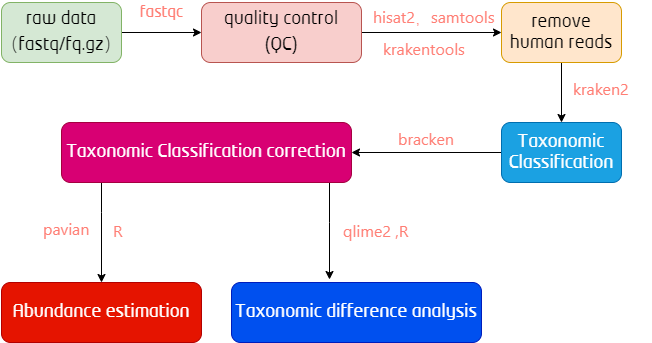

The diagram above was exported from draw.io. Its source (the exported page's mxGraphModel, read from the mxfile embedded in the PNG):
<mxGraphModel dx="806" dy="522" grid="1" gridSize="10" guides="1" tooltips="1" connect="1" arrows="1" fold="1" page="1" pageScale="1" pageWidth="1100" pageHeight="850" background="#ffffff" math="0" shadow="0">
  <root>
    <mxCell id="0" />
    <mxCell id="1" parent="0" />
    <mxCell id="BJdIFr9-TGio_hjU3BXR-5" value="" style="edgeStyle=orthogonalEdgeStyle;rounded=0;orthogonalLoop=1;jettySize=auto;html=1;" parent="1" source="BJdIFr9-TGio_hjU3BXR-3" target="BJdIFr9-TGio_hjU3BXR-4" edge="1">
      <mxGeometry relative="1" as="geometry" />
    </mxCell>
    <mxCell id="BJdIFr9-TGio_hjU3BXR-3" value="&lt;span style=&quot;font-size: 18px&quot;&gt;raw data&lt;/span&gt;&lt;br style=&quot;font-size: 18px&quot;&gt;&lt;span style=&quot;font-size: 18px&quot;&gt;（fastq/fq.gz）&lt;/span&gt;" style="rounded=1;whiteSpace=wrap;html=1;fillColor=#d5e8d4;strokeColor=#82b366;" parent="1" vertex="1">
      <mxGeometry x="40" y="40" width="120" height="60" as="geometry" />
    </mxCell>
    <mxCell id="BJdIFr9-TGio_hjU3BXR-7" value="" style="edgeStyle=orthogonalEdgeStyle;rounded=0;orthogonalLoop=1;jettySize=auto;html=1;" parent="1" source="BJdIFr9-TGio_hjU3BXR-4" target="BJdIFr9-TGio_hjU3BXR-6" edge="1">
      <mxGeometry relative="1" as="geometry" />
    </mxCell>
    <mxCell id="BJdIFr9-TGio_hjU3BXR-4" value="&lt;span style=&quot;font-size: 18px&quot;&gt;quality control&lt;/span&gt;&lt;br style=&quot;font-size: 18px&quot;&gt;&lt;span style=&quot;font-size: 18px&quot;&gt;(QC)&lt;/span&gt;" style="whiteSpace=wrap;html=1;rounded=1;fillColor=#f8cecc;strokeColor=#b85450;" parent="1" vertex="1">
      <mxGeometry x="240" y="40" width="160" height="60" as="geometry" />
    </mxCell>
    <mxCell id="BJdIFr9-TGio_hjU3BXR-9" value="" style="edgeStyle=orthogonalEdgeStyle;rounded=0;orthogonalLoop=1;jettySize=auto;html=1;" parent="1" source="BJdIFr9-TGio_hjU3BXR-6" target="BJdIFr9-TGio_hjU3BXR-8" edge="1">
      <mxGeometry relative="1" as="geometry" />
    </mxCell>
    <mxCell id="BJdIFr9-TGio_hjU3BXR-6" value="&lt;span style=&quot;font-size: 18px&quot;&gt;remove human reads&lt;/span&gt;" style="whiteSpace=wrap;html=1;rounded=1;fillColor=#ffe6cc;strokeColor=#d79b00;" parent="1" vertex="1">
      <mxGeometry x="540" y="40" width="120" height="60" as="geometry" />
    </mxCell>
    <mxCell id="BJdIFr9-TGio_hjU3BXR-11" value="" style="edgeStyle=orthogonalEdgeStyle;rounded=0;orthogonalLoop=1;jettySize=auto;html=1;" parent="1" source="BJdIFr9-TGio_hjU3BXR-8" target="BJdIFr9-TGio_hjU3BXR-10" edge="1">
      <mxGeometry relative="1" as="geometry" />
    </mxCell>
    <mxCell id="BJdIFr9-TGio_hjU3BXR-8" value="&lt;font style=&quot;font-size: 18px&quot;&gt;Taxonomic Classification&lt;/font&gt;" style="whiteSpace=wrap;html=1;rounded=1;fillColor=#1ba1e2;strokeColor=#006EAF;fontColor=#ffffff;" parent="1" vertex="1">
      <mxGeometry x="540" y="160" width="120" height="60" as="geometry" />
    </mxCell>
    <mxCell id="BJdIFr9-TGio_hjU3BXR-13" value="" style="edgeStyle=orthogonalEdgeStyle;rounded=0;orthogonalLoop=1;jettySize=auto;html=1;" parent="1" source="BJdIFr9-TGio_hjU3BXR-10" target="BJdIFr9-TGio_hjU3BXR-12" edge="1">
      <mxGeometry relative="1" as="geometry">
        <Array as="points">
          <mxPoint x="140" y="250" />
          <mxPoint x="140" y="250" />
        </Array>
      </mxGeometry>
    </mxCell>
    <mxCell id="BJdIFr9-TGio_hjU3BXR-19" style="edgeStyle=orthogonalEdgeStyle;rounded=0;orthogonalLoop=1;jettySize=auto;html=1;entryX=0.392;entryY=-0.05;entryDx=0;entryDy=0;entryPerimeter=0;" parent="1" source="BJdIFr9-TGio_hjU3BXR-10" target="BJdIFr9-TGio_hjU3BXR-16" edge="1">
      <mxGeometry relative="1" as="geometry">
        <Array as="points">
          <mxPoint x="368" y="260" />
          <mxPoint x="368" y="260" />
        </Array>
      </mxGeometry>
    </mxCell>
    <mxCell id="BJdIFr9-TGio_hjU3BXR-10" value="&lt;font style=&quot;font-size: 18px&quot;&gt;Taxonomic Classification correction&lt;/font&gt;" style="whiteSpace=wrap;html=1;rounded=1;fillColor=#d80073;strokeColor=#A50040;fontColor=#ffffff;" parent="1" vertex="1">
      <mxGeometry x="100" y="160" width="290" height="60" as="geometry" />
    </mxCell>
    <mxCell id="BJdIFr9-TGio_hjU3BXR-12" value="&lt;font style=&quot;font-size: 18px&quot;&gt;Abundance estimation&lt;/font&gt;" style="whiteSpace=wrap;html=1;rounded=1;fillColor=#e51400;strokeColor=#B20000;fontColor=#ffffff;" parent="1" vertex="1">
      <mxGeometry x="40" y="320" width="200" height="60" as="geometry" />
    </mxCell>
    <mxCell id="BJdIFr9-TGio_hjU3BXR-16" value="&lt;font style=&quot;font-size: 18px&quot;&gt;Taxonomic difference analysis&lt;/font&gt;" style="whiteSpace=wrap;html=1;rounded=1;fillColor=#0050ef;strokeColor=#001DBC;fontColor=#ffffff;" parent="1" vertex="1">
      <mxGeometry x="270" y="320" width="250" height="60" as="geometry" />
    </mxCell>
    <mxCell id="BJdIFr9-TGio_hjU3BXR-20" value="&lt;span style=&quot;color: rgb(255 , 126 , 117) ; font-size: 16px&quot;&gt;fastqc&lt;/span&gt;" style="text;html=1;align=center;verticalAlign=middle;resizable=0;points=[];autosize=1;" parent="1" vertex="1">
      <mxGeometry x="170" y="40" width="60" height="20" as="geometry" />
    </mxCell>
    <mxCell id="BJdIFr9-TGio_hjU3BXR-21" value="&lt;span style=&quot;color: rgb(255 , 126 , 117) ; font-family: &amp;#34;segoe ui&amp;#34; ; font-size: 16px ; font-style: normal ; font-weight: 400 ; letter-spacing: normal ; text-align: left ; text-indent: 0px ; text-transform: none ; word-spacing: 0px ; background-color: rgb(255 , 255 , 255) ; display: inline ; float: none&quot;&gt;hisat2，samtools&lt;/span&gt;" style="text;whiteSpace=wrap;html=1;" parent="1" vertex="1">
      <mxGeometry x="410" y="38" width="130" height="30" as="geometry" />
    </mxCell>
    <mxCell id="BJdIFr9-TGio_hjU3BXR-22" value="&lt;span style=&quot;color: rgb(255, 126, 117); font-family: &amp;quot;segoe ui&amp;quot;; font-size: 16px; font-style: normal; font-weight: 400; letter-spacing: normal; text-align: left; text-indent: 0px; text-transform: none; word-spacing: 0px; background-color: rgb(255, 255, 255); display: inline; float: none;&quot;&gt;krakentools&lt;/span&gt;" style="text;whiteSpace=wrap;html=1;" parent="1" vertex="1">
      <mxGeometry x="420" y="70" width="110" height="30" as="geometry" />
    </mxCell>
    <mxCell id="BJdIFr9-TGio_hjU3BXR-24" value="&lt;span style=&quot;color: rgb(255, 126, 117); font-family: &amp;quot;segoe ui&amp;quot;; font-size: 16px; font-style: normal; font-weight: 400; letter-spacing: normal; text-align: left; text-indent: 0px; text-transform: none; word-spacing: 0px; background-color: rgb(255, 255, 255); display: inline; float: none;&quot;&gt;kraken2&lt;/span&gt;" style="text;whiteSpace=wrap;html=1;" parent="1" vertex="1">
      <mxGeometry x="610" y="110" width="80" height="30" as="geometry" />
    </mxCell>
    <mxCell id="BJdIFr9-TGio_hjU3BXR-25" value="&lt;span style=&quot;color: rgb(255, 126, 117); font-family: &amp;quot;segoe ui&amp;quot;; font-size: 16px; font-style: normal; font-weight: 400; letter-spacing: normal; text-align: left; text-indent: 0px; text-transform: none; word-spacing: 0px; background-color: rgb(255, 255, 255); display: inline; float: none;&quot;&gt;bracken&lt;/span&gt;" style="text;whiteSpace=wrap;html=1;" parent="1" vertex="1">
      <mxGeometry x="435" y="160" width="80" height="30" as="geometry" />
    </mxCell>
    <mxCell id="BJdIFr9-TGio_hjU3BXR-26" value="&lt;span style=&quot;color: rgb(255, 126, 117); font-family: &amp;quot;segoe ui&amp;quot;; font-size: 16px; font-style: normal; font-weight: 400; letter-spacing: normal; text-align: left; text-indent: 0px; text-transform: none; word-spacing: 0px; background-color: rgb(255, 255, 255); display: inline; float: none;&quot;&gt;pavian&lt;/span&gt;" style="text;whiteSpace=wrap;html=1;" parent="1" vertex="1">
      <mxGeometry x="80" y="250" width="70" height="30" as="geometry" />
    </mxCell>
    <mxCell id="BJdIFr9-TGio_hjU3BXR-27" value="&lt;span style=&quot;color: rgb(255, 126, 117); font-family: &amp;quot;segoe ui&amp;quot;; font-size: 16px; font-style: normal; font-weight: 400; letter-spacing: normal; text-align: left; text-indent: 0px; text-transform: none; word-spacing: 0px; background-color: rgb(255, 255, 255); display: inline; float: none;&quot;&gt;R&lt;/span&gt;" style="text;whiteSpace=wrap;html=1;" parent="1" vertex="1">
      <mxGeometry x="150" y="252" width="40" height="30" as="geometry" />
    </mxCell>
    <mxCell id="BJdIFr9-TGio_hjU3BXR-28" value="&lt;span style=&quot;color: rgb(255 , 126 , 117) ; font-family: &amp;#34;segoe ui&amp;#34; ; font-size: 16px ; font-style: normal ; font-weight: 400 ; letter-spacing: normal ; text-align: left ; text-indent: 0px ; text-transform: none ; word-spacing: 0px ; background-color: rgb(255 , 255 , 255) ; display: inline ; float: none&quot;&gt;qlime2 ,R&lt;/span&gt;" style="text;whiteSpace=wrap;html=1;" parent="1" vertex="1">
      <mxGeometry x="380" y="252" width="70" height="30" as="geometry" />
    </mxCell>
  </root>
</mxGraphModel>